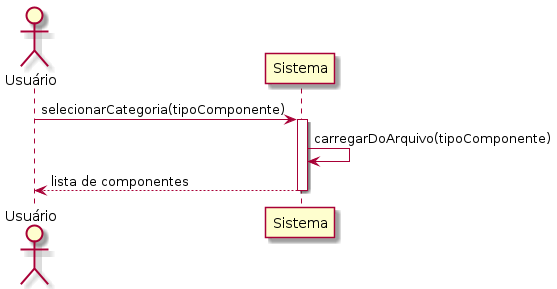

The diagram above was rendered by PlantUML. Its source (embedded in the PNG):
@startuml

actor Usuário as usr
participant Sistema as sys

usr -> sys: selecionarCategoria(tipoComponente)
activate sys
sys -> sys: carregarDoArquivo(tipoComponente)
sys --> usr: lista de componentes
deactivate sys

@enduml